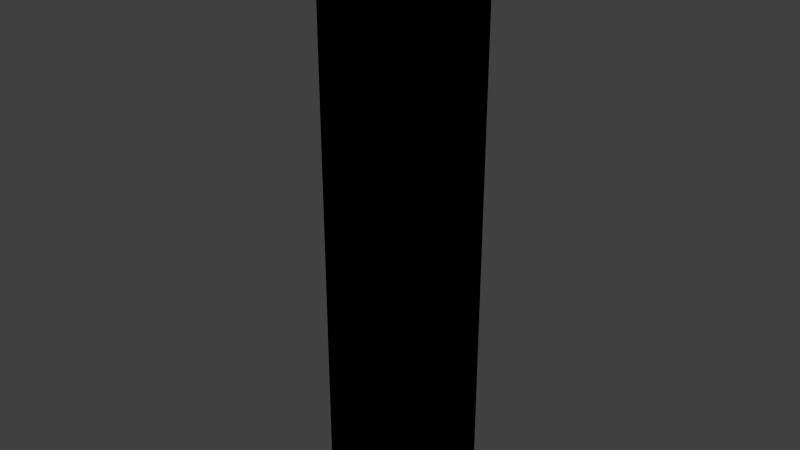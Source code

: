 # Source: window_shutter_green.blend  (saved by Blender 2.81.16; exported with 4.5.12 LTS)
import bpy
from mathutils import Matrix  # noqa: F401  (used for matrix-valued properties, if any)

bpy.ops.wm.read_factory_settings(use_empty=True)
scene = bpy.context.scene
scene.name = 'Scene'

# ---- collections
col_collection_1 = bpy.data.collections.new('Collection 1'); scene.collection.children.link(col_collection_1)

# ---- images (referenced by path relative to the original .blend; pixels are not part of the script)
import os
ASSET_DIR = os.environ.get("B2B_ASSET_DIR", "")  # directory of the original .blend (textures are referenced by path, not embedded)
HERE = os.path.dirname(os.path.abspath(__file__))  # packed textures are extracted next to this script under _unpacked/

def load_image(name, relpath, width, height, colorspace="sRGB"):
    """Load a texture the original file referenced (path relative to the .blend, or extracted next to this script)."""
    p = next((c for c in (os.path.join(HERE, relpath), os.path.join(ASSET_DIR, relpath)) if relpath and os.path.exists(c)), "")
    if p:
        img = bpy.data.images.load(p, check_existing=True)
        img.name = name
    else:  # same state as the original file: an image datablock whose file is absent (Cycles renders it pink)
        img = bpy.data.images.new(name, width, height)
        img.source = "FILE"
        img.filepath = "//" + (relpath or name)
    img.colorspace_settings.name = colorspace
    return img
img_window_shutter_green_png = load_image('window_shutter_green.png', 'Materials/window_shutter_green.png', 1024, 1024, 'sRGB')

# ---- materials (node trees are filled in below, after node groups)
mat_window_shutter_green = bpy.data.materials.new('window_shutter_green')
mat_window_shutter_green.use_transparent_shadow = False

# ---- material node trees
mat_window_shutter_green.use_nodes = True; mat_window_shutter_green.node_tree.nodes.clear()
_N = mat_window_shutter_green.node_tree.nodes; _L = mat_window_shutter_green.node_tree.links
n0 = _N.new('ShaderNodeOutputMaterial'); n0.name = 'Material Output'; n0.location = (300, 300)
n1 = _N.new('ShaderNodeTexImage'); n1.name = 'Image Texture'; n1.location = (20, 320)
n1.image = img_window_shutter_green_png
n1.interpolation = 'Closest'
n0.is_active_output = True

# ---- world
world_world = bpy.data.worlds.new('World'); scene.world = world_world
world_world.color = (0.05088, 0.05088, 0.05088)
world_world.use_sun_shadow = False
world_world.sun_shadow_jitter_overblur = 0.0
world_world.cycles.sampling_method = 'NONE'
world_world.cycles.sample_map_resolution = 256

# ---- meshes
me_cube_001 = bpy.data.meshes.new('Cube.001')
me_cube_001.from_pydata([(-0.3048, -0.3048, -0.3048), (-0.3048, -0.3048, 0.3048), (-0.3048, 0.3048, -0.3048), (-0.3048, 0.3048, 0.3048), (0.3048, -0.3048, -0.3048), (0.3048, -0.3048, 0.3048), (0.3048, 0.3048, -0.3048), (0.3048, 0.3048, 0.3048)], [], [(1, 3, 2, 0), (3, 7, 6, 2), (7, 5, 4, 6), (5, 1, 0, 4), (0, 2, 6, 4), (5, 7, 3, 1)])
_uv = me_cube_001.uv_layers.new(name='UVMap')
_uv.uv.foreach_set('vector', [0.0, 1.0, -0.1391, 1.0, -0.1391, 0.0, 0.0, 0.0, 0.0, 1.0, 1.0, 1.0, 1.0, 0.0, 0.0, 0.0, 1.015, 1.001, 1.141, 1.001, 1.141, 0.0006201, 1.015, 0.0006201, 1.0, 1.0, 0.0, 1.0, 0.0, 0.0, 1.0, 0.0, 0.0, 1.01, 0.0, 1.027, 1.0, 1.027, 1.0, 1.01, 1.0, 1.01, 1.0, 1.027, 0.0, 1.027, 0.0, 1.01])
me_cube_001.materials.append(mat_window_shutter_green)
me_cube_001.use_remesh_preserve_volume = False
me_cube_001.use_remesh_preserve_attributes = False
me_cube_001.use_mirror_vertex_groups = False
me_cube_001.update()

# ---- objects
ob_window_shutter = bpy.data.objects.new('Window_Shutter', me_cube_001)

# ---- transforms, parenting, visibility, modifiers, constraints
ob_window_shutter.location = (0.0, 0.0, 0.0)
ob_window_shutter.scale = (0.5, 0.1031, 1.875)
ob_window_shutter.lineart.crease_threshold = 0.0

# ---- collection membership
col_collection_1.objects.link(ob_window_shutter)

# ---- scene / render settings (as saved in the file)
scene.frame_start = 1; scene.frame_end = 250; scene.frame_set(1)
scene.render.engine = 'BLENDER_EEVEE_NEXT'
scene.render.resolution_percentage = 50
scene.render.dither_intensity = 0.0
scene.cycles.use_denoising = False
scene.cycles.samples = 10
scene.cycles.sampling_pattern = 'TABULATED_SOBOL'
scene.cycles.light_sampling_threshold = 0.0
scene.cycles.use_adaptive_sampling = False
scene.cycles.use_light_tree = False
scene.cycles.blur_glossy = 0.0
scene.cycles.pixel_filter_type = 'GAUSSIAN'
scene.cycles.sample_clamp_indirect = 0.0
scene.view_settings.view_transform = 'Standard'
bpy.context.view_layer.update()

# ---- added for rendering (the .blend has no active camera and no usable light): camera, sun
cam_auto = bpy.data.cameras.new('AutoCamera')
cam_auto.lens = 50.0
cam_auto.sensor_width = 36.0
cam_auto.clip_end = 1000.0
ob_auto_camera = bpy.data.objects.new('AutoCamera', cam_auto)
scene.collection.objects.link(ob_auto_camera)
ob_auto_camera.location = (1.09603, -1.31524, 0.876824)
ob_auto_camera.rotation_euler = (1.09748, -7.21219e-08, 0.694738)
scene.camera = ob_auto_camera
light_auto_sun = bpy.data.lights.new('AutoSun', 'SUN')
light_auto_sun.energy = 3.0
light_auto_sun.angle = 0.0523599
ob_auto_sun = bpy.data.objects.new('AutoSun', light_auto_sun)
scene.collection.objects.link(ob_auto_sun)
ob_auto_sun.rotation_euler = (0.872665, 0.174533, 0.523599)
bpy.context.view_layer.update()
